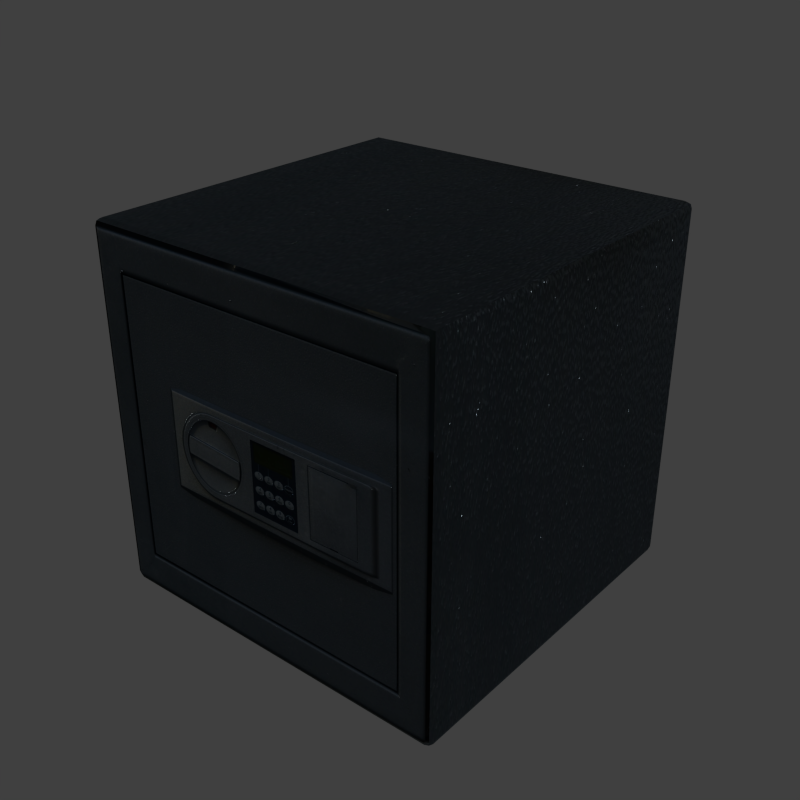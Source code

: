 # Source: Temp.blend  (saved by Blender 2.92.15; exported with 4.5.12 LTS)
import bpy
from mathutils import Matrix  # noqa: F401  (used for matrix-valued properties, if any)

bpy.ops.wm.read_factory_settings(use_empty=True)
scene = bpy.context.scene
scene.name = 'Scene'

# ---- collections
col_collection_1 = bpy.data.collections.new('Collection 1'); scene.collection.children.link(col_collection_1)

# ---- images (referenced by path relative to the original .blend; pixels are not part of the script)
import os
ASSET_DIR = os.environ.get("B2B_ASSET_DIR", "")  # directory of the original .blend (textures are referenced by path, not embedded)
HERE = os.path.dirname(os.path.abspath(__file__))  # packed textures are extracted next to this script under _unpacked/

def load_image(name, relpath, width, height, colorspace="sRGB"):
    """Load a texture the original file referenced (path relative to the .blend, or extracted next to this script)."""
    p = next((c for c in (os.path.join(HERE, relpath), os.path.join(ASSET_DIR, relpath)) if relpath and os.path.exists(c)), "")
    if p:
        img = bpy.data.images.load(p, check_existing=True)
        img.name = name
    else:  # same state as the original file: an image datablock whose file is absent (Cycles renders it pink)
        img = bpy.data.images.new(name, width, height)
        img.source = "FILE"
        img.filepath = "//" + (relpath or name)
    img.colorspace_settings.name = colorspace
    return img
img_texturescom_various0291_1_s_jpg = load_image('TexturesCom_Various0291_1_S.jpg', '_unpacked/TexturesCom_Various0291_1_S.b3ffb9d7.jpg', 813, 813, 'sRGB')
img_bump_map_jpg = load_image('Bump Map.jpg', '_unpacked/Bump_Map.31947574.jpg', 813, 813, 'Non-Color')
img_safe_normal_map_jpg = load_image('Safe Normal Map.jpg', '_unpacked/Safe_Normal_Map.fbb9cc19.jpg', 813, 813, 'sRGB')

# ---- materials (node trees are filled in below, after node groups)
mat_metal_safe_material = bpy.data.materials.new('Metal Safe Material')
mat_metal_safe_material.alpha_threshold = 0.0
mat_metal_safe_material.roughness = 0.5
mat_safe_front_material = bpy.data.materials.new('Safe Front Material')
mat_safe_front_material.alpha_threshold = 0.0
mat_safe_front_material.roughness = 0.5

# ---- material node trees
mat_metal_safe_material.use_nodes = True; mat_metal_safe_material.node_tree.nodes.clear()
_N = mat_metal_safe_material.node_tree.nodes; _L = mat_metal_safe_material.node_tree.links
n0 = _N.new('ShaderNodeOutputMaterial'); n0.name = 'Material Output'; n0.location = (300, 300)
n1 = _N.new('ShaderNodeBsdfAnisotropic'); n1.name = 'Glossy BSDF'; n1.location = (10, 300)
n1.distribution = 'GGX'
n1.inputs[1].default_value = 0.3
n2 = _N.new('ShaderNodeTexImage'); n2.name = 'Image Texture'; n2.location = (-439, 290)
n2.width = 140
n2.image = img_texturescom_various0291_1_s_jpg
n3 = _N.new('ShaderNodeTexImage'); n3.name = 'Image Texture.001'; n3.location = (-654, -14)
n3.width = 140
n3.image = img_bump_map_jpg
n4 = _N.new('ShaderNodeBump'); n4.name = 'Bump'; n4.location = (-377, -19)
n4.inputs[1].default_value = 0.1
n4.inputs[2].default_value = 1.0
n5 = _N.new('ShaderNodeTexImage'); n5.name = 'Image Texture.002'; n5.location = (-623, -339)
n5.image = img_safe_normal_map_jpg
n6 = _N.new('ShaderNodeNormalMap'); n6.name = 'Normal Map'; n6.location = (-273, -236)
n6.inputs[0].default_value = 2.0
_L.new(n1.outputs[0], n0.inputs[0])
_L.new(n2.outputs[0], n1.inputs[0])
_L.new(n3.outputs[0], n4.inputs[3])
_L.new(n5.outputs[0], n6.inputs[1])
_L.new(n6.outputs[0], n1.inputs[4])
n0.is_active_output = True
mat_safe_front_material.use_nodes = True; mat_safe_front_material.node_tree.nodes.clear()
_N = mat_safe_front_material.node_tree.nodes; _L = mat_safe_front_material.node_tree.links
n0 = _N.new('ShaderNodeTexImage'); n0.name = 'Image Texture'; n0.location = (-447, 288)
n0.width = 140
n0.image = img_texturescom_various0291_1_s_jpg
n1 = _N.new('ShaderNodeBsdfAnisotropic'); n1.name = 'Glossy BSDF'; n1.location = (-137, 320)
n1.distribution = 'GGX'
n1.inputs[1].default_value = 0.3
n2 = _N.new('ShaderNodeOutputMaterial'); n2.name = 'Material Output'; n2.location = (428, 300)
n3 = _N.new('ShaderNodeTexImage'); n3.name = 'Image Texture.001'; n3.location = (-658, -37)
n3.width = 140
n3.image = img_bump_map_jpg
n4 = _N.new('ShaderNodeNormalMap'); n4.name = 'Normal Map'; n4.location = (-308, -289)
n4.inputs[0].default_value = 2.0
n5 = _N.new('ShaderNodeBump'); n5.name = 'Bump'; n5.location = (-411, -27)
n5.inputs[1].default_value = 0.1
n5.inputs[2].default_value = 1.0
n6 = _N.new('ShaderNodeTexImage'); n6.name = 'Image Texture.002'; n6.location = (-835, -400)
n6.width = 285
n6.image = img_safe_normal_map_jpg
_L.new(n0.outputs[0], n1.inputs[0])
_L.new(n3.outputs[0], n5.inputs[3])
_L.new(n1.outputs[0], n2.inputs[0])
_L.new(n6.outputs[0], n4.inputs[1])
_L.new(n4.outputs[0], n1.inputs[4])
n2.is_active_output = True

# ---- world
world_world = bpy.data.worlds.new('World'); scene.world = world_world
world_world.color = (0.05088, 0.05088, 0.05088)
world_world.use_sun_shadow = False
world_world.sun_shadow_jitter_overblur = 0.0
world_world.cycles.sampling_method = 'NONE'
world_world.cycles.sample_map_resolution = 256

# ---- meshes
me_cube = bpy.data.meshes.new('Cube')
me_cube.from_pydata([(-1.0, -0.96, 1.96), (-0.96, -1.0, 1.96), (-0.96, -0.96, 2.0), (-0.9883, -0.9883, 1.96), (-0.9831, -0.9831, 1.983), (-0.96, -0.9883, 1.988), (-0.9883, -0.96, 1.988), (1.0, -0.96, 0.04005), (0.96, -1.0, 0.04005), (0.96, -0.96, 0.0), (0.9883, -0.9883, 0.04005), (0.9831, -0.9831, 0.01693), (0.96, -0.9883, 0.01173), (0.9883, -0.96, 0.01173), (-0.96, -0.96, 0.0), (-0.96, -1.0, 0.04005), (-1.0, -0.96, 0.04005), (-0.96, -0.9883, 0.01173), (-0.9831, -0.9831, 0.01693), (-0.9883, -0.9883, 0.04005), (-0.9883, -0.96, 0.01173), (-0.96, 1.0, 0.04005), (-0.96, 0.96, 0.0), (-1.0, 0.96, 0.04005), (-0.96, 0.9883, 0.01173), (-0.9831, 0.9831, 0.01693), (-0.9883, 0.96, 0.01173), (-0.9883, 0.9883, 0.04005), (-1.0, 0.96, 1.96), (-0.96, 0.96, 2.0), (-0.96, 1.0, 1.96), (-0.9883, 0.96, 1.988), (-0.9831, 0.9831, 1.983), (-0.96, 0.9883, 1.988), (-0.9883, 0.9883, 1.96), (0.96, -0.96, 2.0), (0.96, -1.0, 1.96), (1.0, -0.96, 1.96), (0.96, -0.9883, 1.988), (0.9831, -0.9831, 1.983), (0.9883, -0.9883, 1.96), (0.9883, -0.96, 1.988), (1.0, 0.96, 0.04005), (0.96, 0.96, 0.0), (0.96, 1.0, 0.04005), (0.9883, 0.96, 0.01173), (0.9831, 0.9831, 0.01693), (0.96, 0.9883, 0.01173), (0.9883, 0.9883, 0.04005), (0.96, 0.96, 2.0), (1.0, 0.96, 1.96), (0.96, 1.0, 1.96), (0.9883, 0.96, 1.988), (0.9831, 0.9831, 1.983), (0.9883, 0.9883, 1.96), (0.96, 0.9883, 1.988)], [], [(35, 49, 29, 2), (36, 1, 15, 8), (14, 22, 43, 9), (30, 51, 44, 21), (50, 37, 7, 42), (0, 3, 4, 6), (1, 5, 4, 3), (2, 6, 4, 5), (7, 10, 11, 13), (8, 12, 11, 10), (9, 13, 11, 12), (14, 17, 18, 20), (15, 19, 18, 17), (16, 20, 18, 19), (21, 24, 25, 27), (22, 26, 25, 24), (23, 27, 25, 26), (28, 31, 32, 34), (29, 33, 32, 31), (30, 34, 32, 33), (35, 38, 39, 41), (36, 40, 39, 38), (37, 41, 39, 40), (42, 45, 46, 48), (43, 47, 46, 45), (44, 48, 46, 47), (49, 52, 53, 55), (50, 54, 53, 52), (51, 55, 53, 54), (30, 21, 27, 34), (34, 27, 23, 28), (22, 14, 20, 26), (26, 20, 16, 23), (29, 49, 55, 33), (33, 55, 51, 30), (50, 42, 48, 54), (54, 48, 44, 51), (43, 22, 24, 47), (47, 24, 21, 44), (49, 35, 41, 52), (52, 41, 37, 50), (15, 1, 3, 19), (19, 3, 0, 16), (36, 8, 10, 40), (40, 10, 7, 37), (35, 2, 5, 38), (38, 5, 1, 36), (14, 9, 12, 17), (17, 12, 8, 15), (2, 29, 31, 6), (6, 31, 28, 0), (9, 43, 45, 13), (13, 45, 42, 7), (0, 28, 23, 16)])
me_cube.polygons.foreach_set('material_index', [0, 1, 0, 0, 0, 0, 1, 0, 0, 1, 0, 0, 1, 0, 0, 0, 0, 0, 0, 0, 0, 1, 0, 0, 0, 0, 0, 0, 0, 0, 0, 0, 0, 0, 0, 0, 0, 0, 0, 0, 0, 1, 0, 1, 0, 0, 1, 0, 1, 0, 0, 0, 0, 0])
_uv = me_cube.uv_layers.new(name='UVMap')
_uv.uv.foreach_set('vector', [0.8315, 0.1406, 0.8315, 0.3365, 0.1993, 0.3365, 0.1993, 0.1406, 0.98, 0.98, 0.02002, 0.98, 0.02002, 0.02002, 0.98, 0.02002, 0.1465, 0.1303, 0.1465, 0.3383, 0.8633, 0.3383, 0.8633, 0.1303, 0.1427, 0.3419, 0.8708, 0.3419, 0.8708, 0.1433, 0.1427, 0.1433, 0.8587, 0.3374, 0.1433, 0.3374, 0.1433, 0.1363, 0.8587, 0.1363, 0.196, 0.3334, 0.1826, 0.3334, 0.1826, 0.3357, 0.196, 0.3375, 0.02002, 0.98, 0.02002, 1.0, 0.008463, 1.0, 2.387e-09, 0.98, 0.1993, 0.1406, 0.1862, 0.1406, 0.1862, 0.1382, 0.1993, 0.1365, 0.1433, 0.1363, 0.1283, 0.1363, 0.1283, 0.1338, 0.1433, 0.1321, 0.98, 0.02002, 0.98, 1.168e-07, 0.9915, 1.182e-07, 1.0, 0.02002, 0.8633, 0.1303, 0.8783, 0.1303, 0.8783, 0.1278, 0.8633, 0.126, 0.1465, 0.1303, 0.1465, 0.126, 0.1379, 0.126, 0.1316, 0.1303, 0.02002, 0.02002, 1.168e-07, 0.02002, 1.182e-07, 0.008463, 0.02002, 2.387e-09, 0.196, 0.1349, 0.196, 0.1308, 0.1883, 0.1308, 0.1826, 0.1349, 0.1427, 0.1433, 0.1427, 0.1392, 0.134, 0.1392, 0.1275, 0.1433, 0.1465, 0.3383, 0.1316, 0.3383, 0.1316, 0.3408, 0.1465, 0.3426, 0.8353, 0.1349, 0.8486, 0.1349, 0.8486, 0.1325, 0.8353, 0.1308, 0.8353, 0.3334, 0.8353, 0.3375, 0.843, 0.3375, 0.8486, 0.3334, 0.1993, 0.3365, 0.1993, 0.3406, 0.1917, 0.3406, 0.1862, 0.3365, 0.1427, 0.3419, 0.1275, 0.3419, 0.1275, 0.3442, 0.1427, 0.346, 0.8315, 0.1406, 0.8315, 0.1365, 0.8391, 0.1365, 0.8447, 0.1406, 0.98, 0.98, 1.0, 0.98, 1.0, 0.9915, 0.98, 1.0, 0.1433, 0.3374, 0.1433, 0.3416, 0.1346, 0.3416, 0.1283, 0.3374, 0.8587, 0.1363, 0.8587, 0.1321, 0.8673, 0.1321, 0.8736, 0.1363, 0.8633, 0.3383, 0.8633, 0.3426, 0.872, 0.3426, 0.8783, 0.3383, 0.8708, 0.1433, 0.886, 0.1433, 0.886, 0.1409, 0.8708, 0.1392, 0.8315, 0.3365, 0.8447, 0.3365, 0.8447, 0.3389, 0.8315, 0.3406, 0.8587, 0.3374, 0.8736, 0.3374, 0.8736, 0.3399, 0.8587, 0.3416, 0.8708, 0.3419, 0.8708, 0.346, 0.8796, 0.346, 0.886, 0.3419, 0.1427, 0.3419, 0.1427, 0.1433, 0.1275, 0.1433, 0.1275, 0.3419, 0.8486, 0.3334, 0.8486, 0.1349, 0.8353, 0.1349, 0.8353, 0.3334, 0.1465, 0.3383, 0.1465, 0.1303, 0.1316, 0.1303, 0.1316, 0.3383, 0.8353, 0.1308, 0.196, 0.1308, 0.196, 0.1349, 0.8353, 0.1349, 0.1993, 0.3365, 0.8315, 0.3365, 0.8315, 0.3406, 0.1993, 0.3406, 0.1427, 0.346, 0.8708, 0.346, 0.8708, 0.3419, 0.1427, 0.3419, 0.8587, 0.3374, 0.8587, 0.1363, 0.8736, 0.1363, 0.8736, 0.3374, 0.886, 0.3419, 0.886, 0.1433, 0.8708, 0.1433, 0.8708, 0.3419, 0.8633, 0.3383, 0.1465, 0.3383, 0.1465, 0.3426, 0.8633, 0.3426, 0.8708, 0.1392, 0.1427, 0.1392, 0.1427, 0.1433, 0.8708, 0.1433, 0.8315, 0.3365, 0.8315, 0.1406, 0.8447, 0.1406, 0.8447, 0.3365, 0.8587, 0.3416, 0.1433, 0.3416, 0.1433, 0.3374, 0.8587, 0.3374, 0.02002, 0.02002, 0.02002, 0.98, 2.387e-09, 0.98, 1.168e-07, 0.02002, 0.1826, 0.1349, 0.1826, 0.3334, 0.196, 0.3334, 0.196, 0.1349, 0.98, 0.98, 0.98, 0.02002, 1.0, 0.02002, 1.0, 0.98, 0.1283, 0.3374, 0.1283, 0.1363, 0.1433, 0.1363, 0.1433, 0.3374, 0.8315, 0.1406, 0.1993, 0.1406, 0.1993, 0.1365, 0.8315, 0.1365, 0.98, 1.0, 0.02002, 1.0, 0.02002, 0.98, 0.98, 0.98, 0.1465, 0.1303, 0.8633, 0.1303, 0.8633, 0.126, 0.1465, 0.126, 0.02002, 2.387e-09, 0.98, 1.168e-07, 0.98, 0.02002, 0.02002, 0.02002, 0.1993, 0.1406, 0.1993, 0.3365, 0.1862, 0.3365, 0.1862, 0.1406, 0.196, 0.3375, 0.8353, 0.3375, 0.8353, 0.3334, 0.196, 0.3334, 0.8633, 0.1303, 0.8633, 0.3383, 0.8783, 0.3383, 0.8783, 0.1303, 0.1433, 0.1321, 0.8587, 0.1321, 0.8587, 0.1363, 0.1433, 0.1363, 0.196, 0.3334, 0.8353, 0.3334, 0.8353, 0.1349, 0.196, 0.1349])
me_cube.materials.append(mat_metal_safe_material)
me_cube.materials.append(mat_safe_front_material)
me_cube.use_remesh_preserve_volume = False
me_cube.use_remesh_preserve_attributes = False
me_cube.use_mirror_vertex_groups = False
me_cube.update()

# ---- objects
ob_safe = bpy.data.objects.new('Safe', me_cube)

# ---- transforms, parenting, visibility, modifiers, constraints
ob_safe.location = (0.0, 0.0, 0.0)
ob_safe.scale = (2.594, 2.594, 2.594)
ob_safe.lineart.crease_threshold = 0.0

# ---- collection membership
col_collection_1.objects.link(ob_safe)

# ---- scene / render settings (as saved in the file)
scene.frame_start = 1; scene.frame_end = 250; scene.frame_set(1)
scene.render.engine = 'CYCLES'
scene.render.resolution_x = 64
scene.render.resolution_y = 64
scene.render.dither_intensity = 0.0
scene.render.film_transparent = True
scene.cycles.use_denoising = False
scene.cycles.samples = 200
scene.cycles.sampling_pattern = 'TABULATED_SOBOL'
scene.cycles.light_sampling_threshold = 0.0
scene.cycles.use_adaptive_sampling = False
scene.cycles.use_light_tree = False
scene.cycles.blur_glossy = 0.0
scene.cycles.pixel_filter_type = 'GAUSSIAN'
scene.cycles.sample_clamp_indirect = 0.0
scene.view_settings.view_transform = 'Standard'
bpy.context.view_layer.update()

# ---- added for rendering (the .blend has no active camera and no usable light): camera, sun
cam_auto = bpy.data.cameras.new('AutoCamera')
cam_auto.lens = 50.0
cam_auto.sensor_width = 36.0
cam_auto.clip_end = 1000.0
ob_auto_camera = bpy.data.objects.new('AutoCamera', cam_auto)
scene.collection.objects.link(ob_auto_camera)
ob_auto_camera.location = (8.31272, -9.97527, 9.24379)
ob_auto_camera.rotation_euler = (1.09748, -7.21219e-08, 0.694738)
scene.camera = ob_auto_camera
light_auto_sun = bpy.data.lights.new('AutoSun', 'SUN')
light_auto_sun.energy = 3.0
light_auto_sun.angle = 0.0523599
ob_auto_sun = bpy.data.objects.new('AutoSun', light_auto_sun)
scene.collection.objects.link(ob_auto_sun)
ob_auto_sun.rotation_euler = (0.872665, 0.174533, 0.523599)
bpy.context.view_layer.update()
